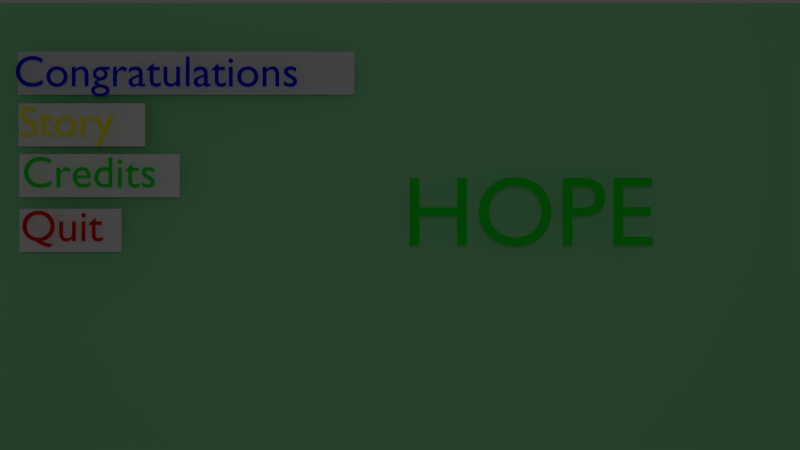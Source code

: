 # Source: mainMenuStartWinner.blend  (saved by Blender 2.74.0; exported with 4.5.12 LTS)
import bpy
from mathutils import Matrix  # noqa: F401  (used for matrix-valued properties, if any)

bpy.ops.wm.read_factory_settings(use_empty=True)
scene = bpy.context.scene
scene.name = 'Scene'

# ---- collections
col_collection_1 = bpy.data.collections.new('Collection 1'); scene.collection.children.link(col_collection_1)

# ---- materials (node trees are filled in below, after node groups)
mat_material_003 = bpy.data.materials.new('Material.003')
mat_material_003.alpha_threshold = 0.0
mat_material_003.use_transparent_shadow = False
mat_material_003.diffuse_color = (0.007409, 0.8, 0.01924, 1.0)
mat_material_003.roughness = 0.5
mat_material_001 = bpy.data.materials.new('Material.001')
mat_material_001.alpha_threshold = 0.0
mat_material_001.use_transparent_shadow = False
mat_material_001.diffuse_color = (0.8924, 0.8924, 0.8924, 1.0)
mat_material_001.roughness = 0.5
mat_material_002 = bpy.data.materials.new('Material.002')
mat_material_002.alpha_threshold = 0.0
mat_material_002.use_transparent_shadow = False
mat_material_002.diffuse_color = (0.8, 0.006273, 0.006273, 1.0)
mat_material_002.roughness = 0.5
mat_material_004 = bpy.data.materials.new('Material.004')
mat_material_004.alpha_threshold = 0.0
mat_material_004.use_transparent_shadow = False
mat_material_004.diffuse_color = (1.0, 0.9456, 0.002354, 1.0)
mat_material_004.roughness = 0.5
mat_material_005 = bpy.data.materials.new('Material.005')
mat_material_005.alpha_threshold = 0.0
mat_material_005.use_transparent_shadow = False
mat_material_005.diffuse_color = (0.004975, 0.006493, 0.8, 1.0)
mat_material_005.roughness = 0.5
mat_material = bpy.data.materials.new('Material')
mat_material.alpha_threshold = 0.0
mat_material.use_transparent_shadow = False
mat_material.preview_render_type = 'FLAT'
mat_material.diffuse_color = (0.3165, 0.8, 0.3917, 1.0)
mat_material.roughness = 0.5
mat_material.specular_intensity = 0.0
mat_material.line_color = (0.0, 0.0, 0.0, 1.0)

# ---- material node trees

# ---- world
world_world = bpy.data.worlds.new('World'); scene.world = world_world
world_world.color = (0.05088, 0.05088, 0.05088)
world_world.use_sun_shadow = False
world_world.sun_shadow_jitter_overblur = 0.0
world_world.cycles.sampling_method = 'MANUAL'
world_world.cycles.sample_map_resolution = 256

# ---- cameras
cam_camera = bpy.data.cameras.new('Camera')
cam_camera.clip_end = 100.0
cam_camera.lens = 35.0
cam_camera.sensor_width = 32.0
cam_camera.sensor_height = 18.0
cam_camera.ortho_scale = 7.314
cam_camera.dof.focus_distance = 0.0
cam_camera.dof.aperture_fstop = 128.0

# ---- lights
light_lamp = bpy.data.lights.new('Lamp', 'POINT')
light_lamp.transmission_factor = 0.0
light_lamp.cutoff_distance = 30.0
light_lamp.energy = 100.0
light_lamp.shadow_buffer_clip_start = 1.001
light_lamp.shadow_soft_size = 0.1
light_lamp.shadow_maximum_resolution = 0.006
light_lamp.use_absolute_resolution = True
light_lamp.cycles.use_multiple_importance_sampling = False

# ---- meshes
me_plane_004 = bpy.data.meshes.new('Plane.004')
me_plane_004.from_pydata([(-1.0, -1.0, 0.0), (1.0, -1.0, 0.0), (-1.0, 1.0, 0.0), (1.0, 1.0, 0.0)], [], [(0, 1, 3, 2)])
me_plane_004.materials.append(mat_material_001)
me_plane_004.use_remesh_preserve_volume = False
me_plane_004.use_remesh_preserve_attributes = False
me_plane_004.use_mirror_vertex_groups = False
me_plane_004.update()
me_plane_003 = bpy.data.meshes.new('Plane.003')
me_plane_003.from_pydata([(-1.0, -1.0, 0.0), (1.0, -1.0, 0.0), (-1.0, 1.0, 0.0), (1.0, 1.0, 0.0)], [], [(0, 1, 3, 2)])
me_plane_003.materials.append(mat_material_001)
me_plane_003.use_remesh_preserve_volume = False
me_plane_003.use_remesh_preserve_attributes = False
me_plane_003.use_mirror_vertex_groups = False
me_plane_003.update()
me_plane_002 = bpy.data.meshes.new('Plane.002')
me_plane_002.from_pydata([(-1.0, -1.0, 0.0), (1.0, -1.0, 0.0), (-1.0, 1.0, 0.0), (1.0, 1.0, 0.0)], [], [(0, 1, 3, 2)])
me_plane_002.materials.append(mat_material_001)
me_plane_002.use_remesh_preserve_volume = False
me_plane_002.use_remesh_preserve_attributes = False
me_plane_002.use_mirror_vertex_groups = False
me_plane_002.update()
me_plane = bpy.data.meshes.new('Plane')
me_plane.from_pydata([(-1.0, -1.0, 0.0), (1.0, -1.0, 0.0), (-1.0, 1.0, 0.0), (1.0, 1.0, 0.0)], [], [(0, 1, 3, 2)])
me_plane.materials.append(None)
me_plane.use_remesh_preserve_volume = False
me_plane.use_remesh_preserve_attributes = False
me_plane.use_mirror_vertex_groups = False
me_plane.update()
me_cube = bpy.data.meshes.new('Cube')
me_cube.from_pydata([(1.0, 1.0, -1.0), (1.0, -1.0, -1.0), (-1.0, -1.0, -1.0), (-1.0, 1.0, -1.0), (1.0, 1.0, 1.0), (1.0, -1.0, 1.0), (-1.0, -1.0, 1.0), (-1.0, 1.0, 1.0)], [], [(0, 1, 2, 3), (4, 7, 6, 5), (0, 4, 5, 1), (1, 5, 6, 2), (2, 6, 7, 3), (4, 0, 3, 7)])
_uv = me_cube.uv_layers.new(name='UVMap')
_uv.uv.foreach_set('vector', [0.8309, 0.8298, 0.8309, 0.1664, 0.1675, 0.1665, 0.1675, 0.8298, 1.0, 1.0, 2.408e-07, 1.0, 0.0, 4.833e-07, 1.0, 0.0, 0.8309, 0.8298, 1.0, 1.0, 1.0, 0.0, 0.8309, 0.1664, 0.8309, 0.1664, 1.0, 0.0, 0.0, 4.833e-07, 0.1675, 0.1665, 0.1675, 0.1665, 0.0, 4.833e-07, 2.408e-07, 1.0, 0.1675, 0.8298, 1.0, 1.0, 0.8309, 0.8298, 0.1675, 0.8298, 2.408e-07, 1.0])
me_cube.materials.append(mat_material)
me_cube.use_remesh_preserve_volume = False
me_cube.use_remesh_preserve_attributes = False
me_cube.use_mirror_vertex_groups = False
me_cube.update()

# ---- curves / text
txt_text_007 = bpy.data.curves.new('Text.007', 'FONT')
txt_text_007.dimensions = '2D'
txt_text_007.body = 'HOPE'
txt_text_007.materials.append(mat_material_003)
txt_text_007.use_path_clamp = True
txt_text_007.bevel_resolution = 0
txt_text_006 = bpy.data.curves.new('Text.006', 'FONT')
txt_text_006.dimensions = '2D'
txt_text_006.body = 'You win!'
txt_text_006.materials.append(mat_material_003)
txt_text_006.use_path_clamp = True
txt_text_006.bevel_resolution = 0
txt_text_005 = bpy.data.curves.new('Text.005', 'FONT')
txt_text_005.dimensions = '2D'
txt_text_005.body = 'Your plane has crash\nlanded in enemy\nterritory, one other\nsurvivor remains on\nthe land, find the \nother player and \ndestroy the missile.\nThese are your\nobjectives.'
txt_text_005.materials.append(mat_material_003)
txt_text_005.use_path_clamp = True
txt_text_005.bevel_resolution = 0
txt_text_004 = bpy.data.curves.new('Text.004', 'FONT')
txt_text_004.dimensions = '2D'
txt_text_004.body = 'Programmer: PMH\nGame Design: PMH\nCredit to:\nBlendswap.org\n\nSee report for full list \nof credits.'
txt_text_004.materials.append(mat_material_003)
txt_text_004.use_path_clamp = True
txt_text_004.bevel_resolution = 0
txt_text_003 = bpy.data.curves.new('Text.003', 'FONT')
txt_text_003.dimensions = '2D'
txt_text_003.body = 'Quit'
txt_text_003.materials.append(mat_material_002)
txt_text_003.use_path_clamp = True
txt_text_003.bevel_resolution = 0
txt_text_002 = bpy.data.curves.new('Text.002', 'FONT')
txt_text_002.dimensions = '2D'
txt_text_002.body = 'Credits'
txt_text_002.materials.append(mat_material_003)
txt_text_002.use_path_clamp = True
txt_text_002.bevel_resolution = 0
txt_text_001 = bpy.data.curves.new('Text.001', 'FONT')
txt_text_001.dimensions = '2D'
txt_text_001.body = 'Story'
txt_text_001.materials.append(mat_material_004)
txt_text_001.use_path_clamp = True
txt_text_001.bevel_resolution = 0
txt_text = bpy.data.curves.new('Text', 'FONT')
txt_text.dimensions = '2D'
txt_text.body = 'Congratulations'
txt_text.materials.append(mat_material_005)
txt_text.use_path_clamp = True
txt_text.bevel_resolution = 0

# ---- objects
ob_hope = bpy.data.objects.new('Hope', txt_text_007)
ob_congratulations = bpy.data.objects.new('Congratulations', txt_text_006)
ob_story_001 = bpy.data.objects.new('Story.001', txt_text_005)
ob_instructions_001 = bpy.data.objects.new('Instructions.001', txt_text_004)
ob_storyselect = bpy.data.objects.new('StorySelect', me_plane_004)
ob_quitselect = bpy.data.objects.new('QuitSelect', me_plane_003)
ob_instructionsselect = bpy.data.objects.new('InstructionsSelect', me_plane_002)
ob_startselect = bpy.data.objects.new('StartSelect', me_plane)
ob_quit = bpy.data.objects.new('Quit', txt_text_003)
ob_instructions = bpy.data.objects.new('Instructions', txt_text_002)
ob_story = bpy.data.objects.new('Story', txt_text_001)
ob_start = bpy.data.objects.new('Start', txt_text)
ob_backround = bpy.data.objects.new('Backround', me_cube)
ob_lamp = bpy.data.objects.new('Lamp', light_lamp)
ob_camera = bpy.data.objects.new('Camera', cam_camera)

# ---- transforms, parenting, visibility, modifiers, constraints
ob_hope.location = (0.05457, -0.2954, 0.4474)
ob_hope.scale = (1.301, 1.301, 1.301)
ob_hope.lineart.crease_threshold = 0.0
ob_congratulations.location = (-0.6097, 0.1785, 0.4474)
ob_congratulations.scale = (0.5789, 0.5789, 0.5789)
ob_congratulations.hide_render = True
ob_congratulations.lineart.crease_threshold = 0.0
ob_story_001.location = (-0.6097, 1.999, 0.4474)
ob_story_001.scale = (0.5789, 0.5789, 0.5789)
ob_story_001.hide_render = True
ob_story_001.lineart.crease_threshold = 0.0
ob_instructions_001.location = (-0.6097, 1.023, 0.4474)
ob_instructions_001.scale = (0.5789, 0.5789, 0.5789)
ob_instructions_001.hide_render = True
ob_instructions_001.lineart.crease_threshold = 0.0
ob_storyselect.location = (-4.209, 1.306, 0.3026)
ob_storyselect.scale = (0.843, 0.2866, 0.5789)
ob_storyselect.lineart.crease_threshold = 0.0
ob_quitselect.location = (-4.361, -0.09744, 0.3026)
ob_quitselect.scale = (0.6794, 0.2866, 0.5789)
ob_quitselect.lineart.crease_threshold = 0.0
ob_instructionsselect.location = (-3.974, 0.6311, 0.3026)
ob_instructionsselect.scale = (1.069, 0.2866, 0.5789)
ob_instructionsselect.lineart.crease_threshold = 0.0
ob_startselect.location = (-2.822, 1.995, 0.3026)
ob_startselect.rotation_euler = (0.0, 6.283, -0.0)
ob_startselect.scale = (2.24, 0.2866, 0.5789)
ob_startselect.lineart.crease_threshold = 0.0
ob_quit.location = (-4.966, -0.2383, 0.4474)
ob_quit.scale = (0.5789, 0.5789, 0.5789)
ob_quit.lineart.crease_threshold = 0.0
ob_instructions.location = (-4.948, 0.4701, 0.4474)
ob_instructions.scale = (0.5857, 0.5789, 0.5789)
ob_instructions.lineart.crease_threshold = 0.0
ob_story.location = (-4.996, 1.139, 0.4474)
ob_story.scale = (0.5789, 0.5789, 0.5789)
ob_story.lineart.crease_threshold = 0.0
ob_start.location = (-5.055, 1.795, 0.4474)
ob_start.scale = (0.5789, 0.5789, 0.5789)
ob_start.lineart.crease_threshold = 0.0
ob_backround.location = (-0.1309, -0.1209, -5.568e-05)
ob_backround.scale = (5.719, 3.109, 0.06427)
ob_backround.lock_rotations_4d = False
ob_backround.empty_display_type = 'ARROWS'
ob_backround.lineart.crease_threshold = 0.0
ob_lamp.location = (0.01727, 1.005, 13.31)
ob_lamp.rotation_euler = (0.6503, 0.05522, 1.866)
ob_lamp.lock_rotations_4d = False
ob_lamp.empty_display_type = 'ARROWS'
ob_lamp.color = (0.0, 0.0, 0.0, 0.0)
ob_lamp.lineart.crease_threshold = 0.0
ob_camera.location = (0.02466, -0.02663, 11.95)
ob_camera.lock_rotations_4d = False
ob_camera.empty_display_type = 'ARROWS'
ob_camera.color = (0.0, 0.0, 0.0, 0.0)
ob_camera.display_type = 'WIRE'
ob_camera.lineart.crease_threshold = 0.0

# ---- collection membership
col_collection_1.objects.link(ob_hope)
col_collection_1.objects.link(ob_congratulations)
col_collection_1.objects.link(ob_story_001)
col_collection_1.objects.link(ob_instructions_001)
col_collection_1.objects.link(ob_storyselect)
col_collection_1.objects.link(ob_quitselect)
col_collection_1.objects.link(ob_instructionsselect)
col_collection_1.objects.link(ob_startselect)
col_collection_1.objects.link(ob_quit)
col_collection_1.objects.link(ob_instructions)
col_collection_1.objects.link(ob_story)
col_collection_1.objects.link(ob_start)
col_collection_1.objects.link(ob_backround)
col_collection_1.objects.link(ob_lamp)
col_collection_1.objects.link(ob_camera)

# ---- scene / render settings (as saved in the file)
scene.camera = ob_camera
scene.frame_start = 1; scene.frame_end = 250; scene.frame_set(1)
scene.render.engine = 'BLENDER_EEVEE_NEXT'
scene.render.resolution_percentage = 50
scene.render.dither_intensity = 0.0
scene.cycles.use_denoising = False
scene.cycles.samples = 10
scene.cycles.sampling_pattern = 'TABULATED_SOBOL'
scene.cycles.light_sampling_threshold = 0.0
scene.cycles.use_adaptive_sampling = False
scene.cycles.use_light_tree = False
scene.cycles.blur_glossy = 0.0
scene.cycles.pixel_filter_type = 'GAUSSIAN'
scene.cycles.sample_clamp_indirect = 0.0
scene.view_settings.view_transform = 'Standard'
bpy.context.view_layer.update()
